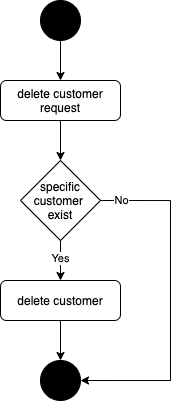

The diagram above was exported from draw.io. Its source (the exported page's mxGraphModel, read from the mxfile embedded in the PNG):
<mxGraphModel dx="652" dy="441" grid="1" gridSize="10" guides="1" tooltips="1" connect="1" arrows="1" fold="1" page="1" pageScale="1" pageWidth="827" pageHeight="1169" math="0" shadow="0">
  <root>
    <mxCell id="WIyWlLk6GJQsqaUBKTNV-0" />
    <mxCell id="WIyWlLk6GJQsqaUBKTNV-1" parent="WIyWlLk6GJQsqaUBKTNV-0" />
    <mxCell id="bDCf9ZuHCR-Yo9mToukc-0" value="" style="ellipse;whiteSpace=wrap;html=1;aspect=fixed;fillColor=#000000;" parent="WIyWlLk6GJQsqaUBKTNV-1" vertex="1">
      <mxGeometry x="400" y="80" width="40" height="40" as="geometry" />
    </mxCell>
    <mxCell id="lMiE3IPboOpO6Fax5913-0" value="delete customer request" style="rounded=1;whiteSpace=wrap;html=1;" parent="WIyWlLk6GJQsqaUBKTNV-1" vertex="1">
      <mxGeometry x="360" y="160" width="120" height="40" as="geometry" />
    </mxCell>
    <mxCell id="lMiE3IPboOpO6Fax5913-11" style="edgeStyle=orthogonalEdgeStyle;rounded=0;orthogonalLoop=1;jettySize=auto;html=1;entryX=1;entryY=0.5;entryDx=0;entryDy=0;" parent="WIyWlLk6GJQsqaUBKTNV-1" target="lMiE3IPboOpO6Fax5913-8" edge="1">
      <mxGeometry relative="1" as="geometry">
        <mxPoint x="440" y="620" as="targetPoint" />
        <mxPoint x="450" y="280" as="sourcePoint" />
        <Array as="points">
          <mxPoint x="530" y="280" />
          <mxPoint x="530" y="460" />
        </Array>
      </mxGeometry>
    </mxCell>
    <mxCell id="lMiE3IPboOpO6Fax5913-21" value="No" style="edgeLabel;html=1;align=center;verticalAlign=middle;resizable=0;points=[];" parent="lMiE3IPboOpO6Fax5913-11" vertex="1" connectable="0">
      <mxGeometry x="-0.8522" relative="1" as="geometry">
        <mxPoint x="4.1899999999999995" as="offset" />
      </mxGeometry>
    </mxCell>
    <mxCell id="lMiE3IPboOpO6Fax5913-1" value="specific customer&amp;nbsp; exist" style="rhombus;whiteSpace=wrap;html=1;" parent="WIyWlLk6GJQsqaUBKTNV-1" vertex="1">
      <mxGeometry x="380" y="240" width="80" height="80" as="geometry" />
    </mxCell>
    <mxCell id="lMiE3IPboOpO6Fax5913-4" value="" style="endArrow=classic;html=1;exitX=0.5;exitY=1;exitDx=0;exitDy=0;entryX=0.5;entryY=0;entryDx=0;entryDy=0;" parent="WIyWlLk6GJQsqaUBKTNV-1" source="bDCf9ZuHCR-Yo9mToukc-0" target="lMiE3IPboOpO6Fax5913-0" edge="1">
      <mxGeometry width="50" height="50" relative="1" as="geometry">
        <mxPoint x="390" y="350" as="sourcePoint" />
        <mxPoint x="419" y="150" as="targetPoint" />
      </mxGeometry>
    </mxCell>
    <mxCell id="lMiE3IPboOpO6Fax5913-5" value="" style="endArrow=classic;html=1;entryX=0.5;entryY=0;entryDx=0;entryDy=0;exitX=0.5;exitY=1;exitDx=0;exitDy=0;" parent="WIyWlLk6GJQsqaUBKTNV-1" source="lMiE3IPboOpO6Fax5913-0" target="lMiE3IPboOpO6Fax5913-1" edge="1">
      <mxGeometry width="50" height="50" relative="1" as="geometry">
        <mxPoint x="430" y="210" as="sourcePoint" />
        <mxPoint x="440" y="210" as="targetPoint" />
      </mxGeometry>
    </mxCell>
    <mxCell id="lMiE3IPboOpO6Fax5913-6" value="" style="endArrow=classic;html=1;entryX=0.5;entryY=0;entryDx=0;entryDy=0;exitX=0.5;exitY=1;exitDx=0;exitDy=0;" parent="WIyWlLk6GJQsqaUBKTNV-1" source="lMiE3IPboOpO6Fax5913-1" edge="1">
      <mxGeometry width="50" height="50" relative="1" as="geometry">
        <mxPoint x="420" y="320" as="sourcePoint" />
        <mxPoint x="420" y="360" as="targetPoint" />
      </mxGeometry>
    </mxCell>
    <mxCell id="lMiE3IPboOpO6Fax5913-18" value="Yes" style="edgeLabel;html=1;align=center;verticalAlign=middle;resizable=0;points=[];" parent="lMiE3IPboOpO6Fax5913-6" vertex="1" connectable="0">
      <mxGeometry x="-0.1522" relative="1" as="geometry">
        <mxPoint x="-0.21" as="offset" />
      </mxGeometry>
    </mxCell>
    <mxCell id="lMiE3IPboOpO6Fax5913-8" value="" style="ellipse;whiteSpace=wrap;html=1;aspect=fixed;fillColor=#000000;" parent="WIyWlLk6GJQsqaUBKTNV-1" vertex="1">
      <mxGeometry x="400" y="440" width="40" height="40" as="geometry" />
    </mxCell>
    <mxCell id="lMiE3IPboOpO6Fax5913-15" style="edgeStyle=orthogonalEdgeStyle;rounded=0;orthogonalLoop=1;jettySize=auto;html=1;entryX=0.5;entryY=0;entryDx=0;entryDy=0;" parent="WIyWlLk6GJQsqaUBKTNV-1" source="lMiE3IPboOpO6Fax5913-14" target="lMiE3IPboOpO6Fax5913-8" edge="1">
      <mxGeometry relative="1" as="geometry" />
    </mxCell>
    <mxCell id="lMiE3IPboOpO6Fax5913-14" value="delete customer" style="rounded=1;whiteSpace=wrap;html=1;" parent="WIyWlLk6GJQsqaUBKTNV-1" vertex="1">
      <mxGeometry x="360" y="360" width="120" height="40" as="geometry" />
    </mxCell>
  </root>
</mxGraphModel>